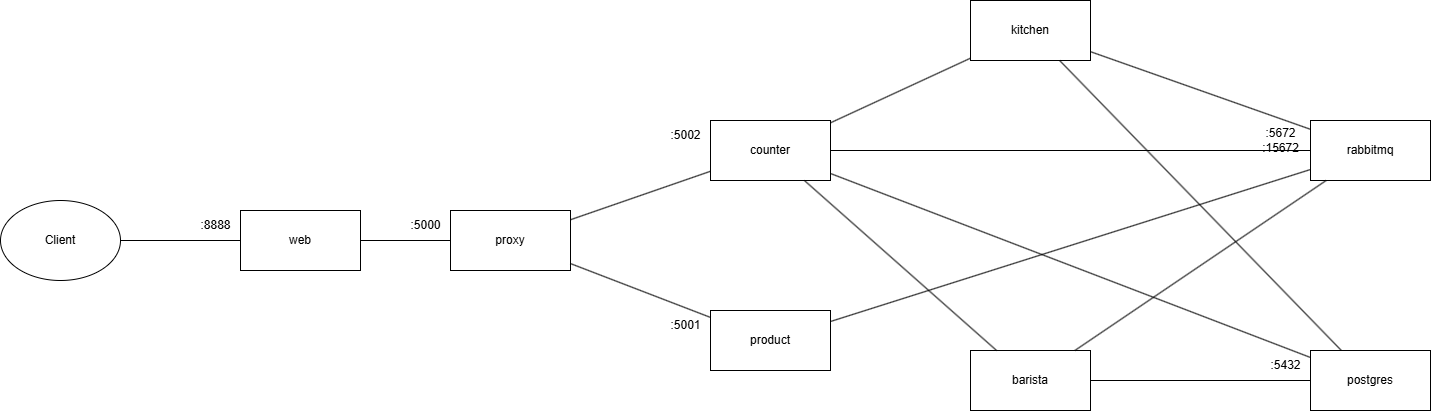

The diagram above was exported from draw.io. Its source (the exported page's mxGraphModel, read from the mxfile embedded in the PNG):
<mxGraphModel dx="1846" dy="539" grid="1" gridSize="10" guides="1" tooltips="1" connect="1" arrows="1" fold="1" page="1" pageScale="1" pageWidth="850" pageHeight="1100" background="#ffffff" math="0" shadow="0">
  <root>
    <mxCell id="0" />
    <mxCell id="1" parent="0" />
    <mxCell id="HoPmurqSp4T680EPWW0F-2" value="barista" style="rounded=0;whiteSpace=wrap;html=1;" parent="1" vertex="1">
      <mxGeometry x="640" y="500" width="120" height="60" as="geometry" />
    </mxCell>
    <mxCell id="HoPmurqSp4T680EPWW0F-3" value="kitchen" style="rounded=0;whiteSpace=wrap;html=1;" parent="1" vertex="1">
      <mxGeometry x="640" y="150" width="120" height="60" as="geometry" />
    </mxCell>
    <mxCell id="HoPmurqSp4T680EPWW0F-11" value="Client" style="ellipse;whiteSpace=wrap;html=1;" parent="1" vertex="1">
      <mxGeometry x="-330" y="350" width="120" height="80" as="geometry" />
    </mxCell>
    <mxCell id="HoPmurqSp4T680EPWW0F-12" value="" style="endArrow=none;html=1;rounded=0;" parent="1" source="HoPmurqSp4T680EPWW0F-2" target="HoPmurqSp4T680EPWW0F-5" edge="1">
      <mxGeometry width="50" height="50" relative="1" as="geometry">
        <mxPoint x="670" y="160" as="sourcePoint" />
        <mxPoint x="720" y="110" as="targetPoint" />
      </mxGeometry>
    </mxCell>
    <mxCell id="HoPmurqSp4T680EPWW0F-13" value="" style="endArrow=none;html=1;rounded=0;" parent="1" source="HoPmurqSp4T680EPWW0F-3" target="HoPmurqSp4T680EPWW0F-5" edge="1">
      <mxGeometry width="50" height="50" relative="1" as="geometry">
        <mxPoint x="660" y="400" as="sourcePoint" />
        <mxPoint x="710" y="350" as="targetPoint" />
      </mxGeometry>
    </mxCell>
    <mxCell id="HoPmurqSp4T680EPWW0F-14" value="" style="endArrow=none;html=1;rounded=0;" parent="1" source="HoPmurqSp4T680EPWW0F-4" target="HoPmurqSp4T680EPWW0F-5" edge="1">
      <mxGeometry width="50" height="50" relative="1" as="geometry">
        <mxPoint x="830" y="460" as="sourcePoint" />
        <mxPoint x="880" y="410" as="targetPoint" />
      </mxGeometry>
    </mxCell>
    <mxCell id="HoPmurqSp4T680EPWW0F-16" value="" style="endArrow=none;html=1;rounded=0;" parent="1" source="HoPmurqSp4T680EPWW0F-3" target="HoPmurqSp4T680EPWW0F-7" edge="1">
      <mxGeometry width="50" height="50" relative="1" as="geometry">
        <mxPoint x="750" y="350" as="sourcePoint" />
        <mxPoint x="800" y="300" as="targetPoint" />
      </mxGeometry>
    </mxCell>
    <mxCell id="HoPmurqSp4T680EPWW0F-17" value="" style="endArrow=none;html=1;rounded=0;" parent="1" source="HoPmurqSp4T680EPWW0F-4" target="HoPmurqSp4T680EPWW0F-7" edge="1">
      <mxGeometry width="50" height="50" relative="1" as="geometry">
        <mxPoint x="450" y="390" as="sourcePoint" />
        <mxPoint x="500" y="340" as="targetPoint" />
      </mxGeometry>
    </mxCell>
    <mxCell id="HoPmurqSp4T680EPWW0F-25" value="" style="group" parent="1" connectable="0" vertex="1">
      <mxGeometry x="70" y="360" width="170" height="60" as="geometry" />
    </mxCell>
    <mxCell id="HoPmurqSp4T680EPWW0F-1" value="proxy" style="rounded=0;whiteSpace=wrap;html=1;" parent="HoPmurqSp4T680EPWW0F-25" vertex="1">
      <mxGeometry x="50" width="120" height="60" as="geometry" />
    </mxCell>
    <mxCell id="HoPmurqSp4T680EPWW0F-20" value=":5000" style="text;html=1;align=center;verticalAlign=middle;resizable=0;points=[];autosize=1;strokeColor=none;fillColor=none;" parent="HoPmurqSp4T680EPWW0F-25" vertex="1">
      <mxGeometry width="50" height="30" as="geometry" />
    </mxCell>
    <mxCell id="HoPmurqSp4T680EPWW0F-26" value="" style="group" parent="1" connectable="0" vertex="1">
      <mxGeometry x="-140" y="360" width="170" height="60" as="geometry" />
    </mxCell>
    <mxCell id="HoPmurqSp4T680EPWW0F-8" value="web" style="rounded=0;whiteSpace=wrap;html=1;" parent="HoPmurqSp4T680EPWW0F-26" vertex="1">
      <mxGeometry x="50" width="120" height="60" as="geometry" />
    </mxCell>
    <mxCell id="HoPmurqSp4T680EPWW0F-24" value=":8888" style="text;html=1;align=center;verticalAlign=middle;resizable=0;points=[];autosize=1;strokeColor=none;fillColor=none;" parent="HoPmurqSp4T680EPWW0F-26" vertex="1">
      <mxGeometry width="50" height="30" as="geometry" />
    </mxCell>
    <mxCell id="HoPmurqSp4T680EPWW0F-27" value="" style="group" parent="1" connectable="0" vertex="1">
      <mxGeometry x="330" y="460" width="170" height="60" as="geometry" />
    </mxCell>
    <mxCell id="HoPmurqSp4T680EPWW0F-6" value="product" style="rounded=0;whiteSpace=wrap;html=1;" parent="HoPmurqSp4T680EPWW0F-27" vertex="1">
      <mxGeometry x="50" width="120" height="60" as="geometry" />
    </mxCell>
    <mxCell id="HoPmurqSp4T680EPWW0F-22" value=":5001" style="text;html=1;align=center;verticalAlign=middle;resizable=0;points=[];autosize=1;strokeColor=none;fillColor=none;" parent="HoPmurqSp4T680EPWW0F-27" vertex="1">
      <mxGeometry width="50" height="30" as="geometry" />
    </mxCell>
    <mxCell id="HoPmurqSp4T680EPWW0F-28" value="" style="group" parent="1" connectable="0" vertex="1">
      <mxGeometry x="330" y="270" width="170" height="60" as="geometry" />
    </mxCell>
    <mxCell id="HoPmurqSp4T680EPWW0F-4" value="counter" style="rounded=0;whiteSpace=wrap;html=1;" parent="HoPmurqSp4T680EPWW0F-28" vertex="1">
      <mxGeometry x="50" width="120" height="60" as="geometry" />
    </mxCell>
    <mxCell id="HoPmurqSp4T680EPWW0F-23" value=":5002" style="text;html=1;align=center;verticalAlign=middle;resizable=0;points=[];autosize=1;strokeColor=none;fillColor=none;" parent="HoPmurqSp4T680EPWW0F-28" vertex="1">
      <mxGeometry width="50" height="30" as="geometry" />
    </mxCell>
    <mxCell id="joiKlw7w6soovPL1OfT9-1" value="" style="endArrow=none;html=1;rounded=0;" parent="1" source="HoPmurqSp4T680EPWW0F-8" target="HoPmurqSp4T680EPWW0F-1" edge="1">
      <mxGeometry width="50" height="50" relative="1" as="geometry">
        <mxPoint x="60" y="520" as="sourcePoint" />
        <mxPoint x="110" y="470" as="targetPoint" />
      </mxGeometry>
    </mxCell>
    <mxCell id="joiKlw7w6soovPL1OfT9-2" value="" style="endArrow=none;html=1;rounded=0;" parent="1" source="HoPmurqSp4T680EPWW0F-1" target="HoPmurqSp4T680EPWW0F-6" edge="1">
      <mxGeometry width="50" height="50" relative="1" as="geometry">
        <mxPoint x="200" y="640" as="sourcePoint" />
        <mxPoint x="250" y="590" as="targetPoint" />
      </mxGeometry>
    </mxCell>
    <mxCell id="joiKlw7w6soovPL1OfT9-3" value="" style="endArrow=none;html=1;rounded=0;" parent="1" source="HoPmurqSp4T680EPWW0F-1" target="HoPmurqSp4T680EPWW0F-4" edge="1">
      <mxGeometry width="50" height="50" relative="1" as="geometry">
        <mxPoint x="200" y="640" as="sourcePoint" />
        <mxPoint x="250" y="590" as="targetPoint" />
      </mxGeometry>
    </mxCell>
    <mxCell id="joiKlw7w6soovPL1OfT9-5" value="" style="group" parent="1" connectable="0" vertex="1">
      <mxGeometry x="920" y="270" width="180" height="60" as="geometry" />
    </mxCell>
    <mxCell id="HoPmurqSp4T680EPWW0F-7" value="rabbitmq" style="rounded=0;whiteSpace=wrap;html=1;" parent="joiKlw7w6soovPL1OfT9-5" vertex="1">
      <mxGeometry x="60" width="120" height="60" as="geometry" />
    </mxCell>
    <mxCell id="HoPmurqSp4T680EPWW0F-19" value=":5672&lt;br&gt;:15672" style="text;html=1;align=center;verticalAlign=middle;resizable=0;points=[];autosize=1;strokeColor=none;fillColor=none;" parent="joiKlw7w6soovPL1OfT9-5" vertex="1">
      <mxGeometry width="60" height="40" as="geometry" />
    </mxCell>
    <mxCell id="HoPmurqSp4T680EPWW0F-15" value="" style="endArrow=none;html=1;rounded=0;" parent="joiKlw7w6soovPL1OfT9-5" source="HoPmurqSp4T680EPWW0F-19" target="HoPmurqSp4T680EPWW0F-7" edge="1">
      <mxGeometry width="50" height="50" relative="1" as="geometry">
        <mxPoint x="-110" y="-100" as="sourcePoint" />
        <mxPoint x="-60" y="-150" as="targetPoint" />
      </mxGeometry>
    </mxCell>
    <mxCell id="joiKlw7w6soovPL1OfT9-6" value="" style="endArrow=none;html=1;rounded=0;" parent="1" source="HoPmurqSp4T680EPWW0F-11" target="HoPmurqSp4T680EPWW0F-8" edge="1">
      <mxGeometry width="50" height="50" relative="1" as="geometry">
        <mxPoint x="80" y="560" as="sourcePoint" />
        <mxPoint x="130" y="510" as="targetPoint" />
      </mxGeometry>
    </mxCell>
    <mxCell id="joiKlw7w6soovPL1OfT9-7" value="" style="endArrow=none;html=1;rounded=0;" parent="1" source="HoPmurqSp4T680EPWW0F-2" target="HoPmurqSp4T680EPWW0F-7" edge="1">
      <mxGeometry width="50" height="50" relative="1" as="geometry">
        <mxPoint x="590" y="510" as="sourcePoint" />
        <mxPoint x="640" y="460" as="targetPoint" />
      </mxGeometry>
    </mxCell>
    <mxCell id="joiKlw7w6soovPL1OfT9-10" value="" style="endArrow=none;html=1;rounded=0;" parent="1" source="HoPmurqSp4T680EPWW0F-4" target="HoPmurqSp4T680EPWW0F-3" edge="1">
      <mxGeometry width="50" height="50" relative="1" as="geometry">
        <mxPoint x="590" y="510" as="sourcePoint" />
        <mxPoint x="640" y="460" as="targetPoint" />
      </mxGeometry>
    </mxCell>
    <mxCell id="joiKlw7w6soovPL1OfT9-11" value="" style="endArrow=none;html=1;rounded=0;" parent="1" source="HoPmurqSp4T680EPWW0F-4" target="HoPmurqSp4T680EPWW0F-2" edge="1">
      <mxGeometry width="50" height="50" relative="1" as="geometry">
        <mxPoint x="590" y="510" as="sourcePoint" />
        <mxPoint x="640" y="460" as="targetPoint" />
      </mxGeometry>
    </mxCell>
    <mxCell id="joiKlw7w6soovPL1OfT9-12" value="" style="group" parent="1" connectable="0" vertex="1">
      <mxGeometry x="930" y="500" width="170" height="60" as="geometry" />
    </mxCell>
    <mxCell id="HoPmurqSp4T680EPWW0F-5" value="postgres" style="rounded=0;whiteSpace=wrap;html=1;" parent="joiKlw7w6soovPL1OfT9-12" vertex="1">
      <mxGeometry x="50" width="120" height="60" as="geometry" />
    </mxCell>
    <mxCell id="HoPmurqSp4T680EPWW0F-18" value=":5432" style="text;html=1;align=center;verticalAlign=middle;resizable=0;points=[];autosize=1;strokeColor=none;fillColor=none;" parent="joiKlw7w6soovPL1OfT9-12" vertex="1">
      <mxGeometry width="50" height="30" as="geometry" />
    </mxCell>
    <mxCell id="joiKlw7w6soovPL1OfT9-13" value="" style="endArrow=none;html=1;rounded=0;" parent="1" source="HoPmurqSp4T680EPWW0F-6" target="HoPmurqSp4T680EPWW0F-7" edge="1">
      <mxGeometry width="50" height="50" relative="1" as="geometry">
        <mxPoint x="320" y="510" as="sourcePoint" />
        <mxPoint x="400" y="410" as="targetPoint" />
      </mxGeometry>
    </mxCell>
  </root>
</mxGraphModel>